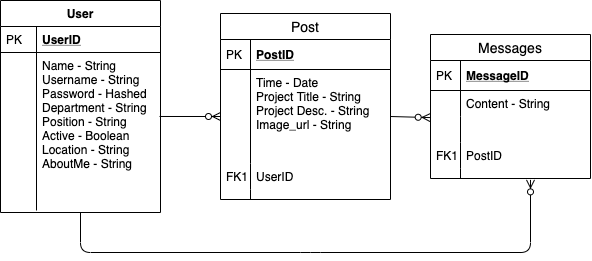

The diagram above was exported from draw.io. Its source (the exported page's mxGraphModel, read from the mxfile embedded in the PNG):
<mxGraphModel dx="652" dy="340" grid="1" gridSize="10" guides="1" tooltips="1" connect="1" arrows="1" fold="1" page="1" pageScale="1" pageWidth="827" pageHeight="1169" math="0" shadow="0">
  <root>
    <mxCell id="WIyWlLk6GJQsqaUBKTNV-0" />
    <mxCell id="WIyWlLk6GJQsqaUBKTNV-1" parent="WIyWlLk6GJQsqaUBKTNV-0" />
    <mxCell id="eudarHVP4gfJOU-2ctFY-13" value="" style="endArrow=ERzeroToMany;html=1;entryX=0;entryY=0.5;entryDx=0;entryDy=0;endFill=1;exitX=0.994;exitY=0.405;exitDx=0;exitDy=0;exitPerimeter=0;" parent="WIyWlLk6GJQsqaUBKTNV-1" source="zkfFHV4jXpPFQw0GAbJ--61" target="eudarHVP4gfJOU-2ctFY-6" edge="1">
      <mxGeometry width="50" height="50" relative="1" as="geometry">
        <mxPoint x="240" y="158" as="sourcePoint" />
        <mxPoint x="440" y="240" as="targetPoint" />
      </mxGeometry>
    </mxCell>
    <mxCell id="fjyig0vQ-XXzO26O9_8U-16" value="" style="endArrow=ERzeroToMany;html=1;exitX=1;exitY=0.5;exitDx=0;exitDy=0;endFill=1;entryX=-0.002;entryY=0.042;entryDx=0;entryDy=0;entryPerimeter=0;" parent="WIyWlLk6GJQsqaUBKTNV-1" source="eudarHVP4gfJOU-2ctFY-6" edge="1" target="fjyig0vQ-XXzO26O9_8U-12">
      <mxGeometry width="50" height="50" relative="1" as="geometry">
        <mxPoint x="510" y="220" as="sourcePoint" />
        <mxPoint x="560" y="170" as="targetPoint" />
      </mxGeometry>
    </mxCell>
    <mxCell id="zkfFHV4jXpPFQw0GAbJ--56" value="User" style="swimlane;fontStyle=1;childLayout=stackLayout;horizontal=1;startSize=26;horizontalStack=0;resizeParent=1;resizeLast=0;collapsible=1;marginBottom=0;rounded=0;shadow=0;strokeWidth=1;" parent="WIyWlLk6GJQsqaUBKTNV-1" vertex="1">
      <mxGeometry x="80" y="28" width="160" height="212" as="geometry">
        <mxRectangle x="260" y="80" width="160" height="26" as="alternateBounds" />
      </mxGeometry>
    </mxCell>
    <mxCell id="zkfFHV4jXpPFQw0GAbJ--57" value="UserID" style="shape=partialRectangle;top=0;left=0;right=0;bottom=1;align=left;verticalAlign=top;fillColor=none;spacingLeft=40;spacingRight=4;overflow=hidden;rotatable=0;points=[[0,0.5],[1,0.5]];portConstraint=eastwest;dropTarget=0;rounded=0;shadow=0;strokeWidth=1;fontStyle=5" parent="zkfFHV4jXpPFQw0GAbJ--56" vertex="1">
      <mxGeometry y="26" width="160" height="26" as="geometry" />
    </mxCell>
    <mxCell id="zkfFHV4jXpPFQw0GAbJ--58" value="PK" style="shape=partialRectangle;top=0;left=0;bottom=0;fillColor=none;align=left;verticalAlign=top;spacingLeft=4;spacingRight=4;overflow=hidden;rotatable=0;points=[];portConstraint=eastwest;part=1;" parent="zkfFHV4jXpPFQw0GAbJ--57" vertex="1" connectable="0">
      <mxGeometry width="36" height="26" as="geometry" />
    </mxCell>
    <mxCell id="zkfFHV4jXpPFQw0GAbJ--61" value="Name - String&#10;Username - String&#10;Password - Hashed&#10;Department - String&#10;Position - String&#10;Active - Boolean&#10;Location - String&#10;AboutMe - String&#10;" style="shape=partialRectangle;top=0;left=0;right=0;bottom=0;align=left;verticalAlign=top;fillColor=none;spacingLeft=40;spacingRight=4;overflow=hidden;rotatable=0;points=[[0,0.5],[1,0.5]];portConstraint=eastwest;dropTarget=0;rounded=0;shadow=0;strokeWidth=1;" parent="zkfFHV4jXpPFQw0GAbJ--56" vertex="1">
      <mxGeometry y="52" width="160" height="158" as="geometry" />
    </mxCell>
    <mxCell id="zkfFHV4jXpPFQw0GAbJ--62" value="" style="shape=partialRectangle;top=0;left=0;bottom=0;fillColor=none;align=left;verticalAlign=top;spacingLeft=4;spacingRight=4;overflow=hidden;rotatable=0;points=[];portConstraint=eastwest;part=1;" parent="zkfFHV4jXpPFQw0GAbJ--61" vertex="1" connectable="0">
      <mxGeometry width="36" height="158" as="geometry" />
    </mxCell>
    <mxCell id="eudarHVP4gfJOU-2ctFY-1" value="Post" style="swimlane;fontStyle=0;childLayout=stackLayout;horizontal=1;startSize=26;horizontalStack=0;resizeParent=1;resizeParentMax=0;resizeLast=0;collapsible=1;marginBottom=0;align=center;fontSize=14;" parent="WIyWlLk6GJQsqaUBKTNV-1" vertex="1">
      <mxGeometry x="300" y="41" width="170" height="186" as="geometry" />
    </mxCell>
    <mxCell id="eudarHVP4gfJOU-2ctFY-2" value="PostID" style="shape=partialRectangle;top=0;left=0;right=0;bottom=1;align=left;verticalAlign=middle;fillColor=none;spacingLeft=34;spacingRight=4;overflow=hidden;rotatable=0;points=[[0,0.5],[1,0.5]];portConstraint=eastwest;dropTarget=0;fontStyle=5;fontSize=12;" parent="eudarHVP4gfJOU-2ctFY-1" vertex="1">
      <mxGeometry y="26" width="170" height="30" as="geometry" />
    </mxCell>
    <mxCell id="eudarHVP4gfJOU-2ctFY-3" value="PK" style="shape=partialRectangle;top=0;left=0;bottom=0;fillColor=none;align=left;verticalAlign=middle;spacingLeft=4;spacingRight=4;overflow=hidden;rotatable=0;points=[];portConstraint=eastwest;part=1;fontSize=12;" parent="eudarHVP4gfJOU-2ctFY-2" vertex="1" connectable="0">
      <mxGeometry width="30" height="30" as="geometry" />
    </mxCell>
    <mxCell id="eudarHVP4gfJOU-2ctFY-6" value="Time - Date&#10;Project Title - String&#10;Project Desc. - String&#10;Image_url - String&#10; " style="shape=partialRectangle;top=0;left=0;right=0;bottom=0;align=left;verticalAlign=top;fillColor=none;spacingLeft=34;spacingRight=4;overflow=hidden;rotatable=0;points=[[0,0.5],[1,0.5]];portConstraint=eastwest;dropTarget=0;fontSize=12;" parent="eudarHVP4gfJOU-2ctFY-1" vertex="1">
      <mxGeometry y="56" width="170" height="94" as="geometry" />
    </mxCell>
    <mxCell id="eudarHVP4gfJOU-2ctFY-7" value="" style="shape=partialRectangle;top=0;left=0;bottom=0;fillColor=none;align=left;verticalAlign=top;spacingLeft=4;spacingRight=4;overflow=hidden;rotatable=0;points=[];portConstraint=eastwest;part=1;fontSize=12;" parent="eudarHVP4gfJOU-2ctFY-6" vertex="1" connectable="0">
      <mxGeometry width="30" height="94" as="geometry" />
    </mxCell>
    <mxCell id="eudarHVP4gfJOU-2ctFY-4" value="UserID" style="shape=partialRectangle;top=0;left=0;right=0;bottom=0;align=left;verticalAlign=top;fillColor=none;spacingLeft=34;spacingRight=4;overflow=hidden;rotatable=0;points=[[0,0.5],[1,0.5]];portConstraint=eastwest;dropTarget=0;fontSize=12;" parent="eudarHVP4gfJOU-2ctFY-1" vertex="1">
      <mxGeometry y="150" width="170" height="26" as="geometry" />
    </mxCell>
    <mxCell id="eudarHVP4gfJOU-2ctFY-5" value="FK1" style="shape=partialRectangle;top=0;left=0;bottom=0;fillColor=none;align=left;verticalAlign=top;spacingLeft=4;spacingRight=4;overflow=hidden;rotatable=0;points=[];portConstraint=eastwest;part=1;fontSize=12;" parent="eudarHVP4gfJOU-2ctFY-4" vertex="1" connectable="0">
      <mxGeometry width="30" height="26" as="geometry" />
    </mxCell>
    <mxCell id="eudarHVP4gfJOU-2ctFY-10" value="" style="shape=partialRectangle;top=0;left=0;right=0;bottom=0;align=left;verticalAlign=top;fillColor=none;spacingLeft=34;spacingRight=4;overflow=hidden;rotatable=0;points=[[0,0.5],[1,0.5]];portConstraint=eastwest;dropTarget=0;fontSize=12;" parent="eudarHVP4gfJOU-2ctFY-1" vertex="1">
      <mxGeometry y="176" width="170" height="10" as="geometry" />
    </mxCell>
    <mxCell id="eudarHVP4gfJOU-2ctFY-11" value="" style="shape=partialRectangle;top=0;left=0;bottom=0;fillColor=none;align=left;verticalAlign=top;spacingLeft=4;spacingRight=4;overflow=hidden;rotatable=0;points=[];portConstraint=eastwest;part=1;fontSize=12;" parent="eudarHVP4gfJOU-2ctFY-10" vertex="1" connectable="0">
      <mxGeometry width="30" height="10" as="geometry" />
    </mxCell>
    <mxCell id="fjyig0vQ-XXzO26O9_8U-5" value="Messages" style="swimlane;fontStyle=0;childLayout=stackLayout;horizontal=1;startSize=26;horizontalStack=0;resizeParent=1;resizeParentMax=0;resizeLast=0;collapsible=1;marginBottom=0;align=center;fontSize=14;" parent="WIyWlLk6GJQsqaUBKTNV-1" vertex="1">
      <mxGeometry x="510" y="62" width="160" height="144" as="geometry" />
    </mxCell>
    <mxCell id="fjyig0vQ-XXzO26O9_8U-6" value="MessageID" style="shape=partialRectangle;top=0;left=0;right=0;bottom=1;align=left;verticalAlign=middle;fillColor=none;spacingLeft=34;spacingRight=4;overflow=hidden;rotatable=0;points=[[0,0.5],[1,0.5]];portConstraint=eastwest;dropTarget=0;fontStyle=5;fontSize=12;" parent="fjyig0vQ-XXzO26O9_8U-5" vertex="1">
      <mxGeometry y="26" width="160" height="30" as="geometry" />
    </mxCell>
    <mxCell id="fjyig0vQ-XXzO26O9_8U-7" value="PK" style="shape=partialRectangle;top=0;left=0;bottom=0;fillColor=none;align=left;verticalAlign=middle;spacingLeft=4;spacingRight=4;overflow=hidden;rotatable=0;points=[];portConstraint=eastwest;part=1;fontSize=12;" parent="fjyig0vQ-XXzO26O9_8U-6" vertex="1" connectable="0">
      <mxGeometry width="30" height="30" as="geometry" />
    </mxCell>
    <mxCell id="fjyig0vQ-XXzO26O9_8U-10" value="Content - String" style="shape=partialRectangle;top=0;left=0;right=0;bottom=0;align=left;verticalAlign=top;fillColor=none;spacingLeft=34;spacingRight=4;overflow=hidden;rotatable=0;points=[[0,0.5],[1,0.5]];portConstraint=eastwest;dropTarget=0;fontSize=12;" parent="fjyig0vQ-XXzO26O9_8U-5" vertex="1">
      <mxGeometry y="56" width="160" height="26" as="geometry" />
    </mxCell>
    <mxCell id="fjyig0vQ-XXzO26O9_8U-11" value="" style="shape=partialRectangle;top=0;left=0;bottom=0;fillColor=none;align=left;verticalAlign=top;spacingLeft=4;spacingRight=4;overflow=hidden;rotatable=0;points=[];portConstraint=eastwest;part=1;fontSize=12;" parent="fjyig0vQ-XXzO26O9_8U-10" vertex="1" connectable="0">
      <mxGeometry width="30" height="26" as="geometry" />
    </mxCell>
    <mxCell id="fjyig0vQ-XXzO26O9_8U-12" value="" style="shape=partialRectangle;top=0;left=0;right=0;bottom=0;align=left;verticalAlign=top;fillColor=none;spacingLeft=34;spacingRight=4;overflow=hidden;rotatable=0;points=[[0,0.5],[1,0.5]];portConstraint=eastwest;dropTarget=0;fontSize=12;" parent="fjyig0vQ-XXzO26O9_8U-5" vertex="1">
      <mxGeometry y="82" width="160" height="26" as="geometry" />
    </mxCell>
    <mxCell id="fjyig0vQ-XXzO26O9_8U-13" value="" style="shape=partialRectangle;top=0;left=0;bottom=0;fillColor=none;align=left;verticalAlign=top;spacingLeft=4;spacingRight=4;overflow=hidden;rotatable=0;points=[];portConstraint=eastwest;part=1;fontSize=12;" parent="fjyig0vQ-XXzO26O9_8U-12" vertex="1" connectable="0">
      <mxGeometry width="30" height="26" as="geometry" />
    </mxCell>
    <mxCell id="fjyig0vQ-XXzO26O9_8U-8" value="PostID" style="shape=partialRectangle;top=0;left=0;right=0;bottom=0;align=left;verticalAlign=top;fillColor=none;spacingLeft=34;spacingRight=4;overflow=hidden;rotatable=0;points=[[0,0.5],[1,0.5]];portConstraint=eastwest;dropTarget=0;fontSize=12;" parent="fjyig0vQ-XXzO26O9_8U-5" vertex="1">
      <mxGeometry y="108" width="160" height="26" as="geometry" />
    </mxCell>
    <mxCell id="fjyig0vQ-XXzO26O9_8U-9" value="FK1" style="shape=partialRectangle;top=0;left=0;bottom=0;fillColor=none;align=left;verticalAlign=top;spacingLeft=4;spacingRight=4;overflow=hidden;rotatable=0;points=[];portConstraint=eastwest;part=1;fontSize=12;" parent="fjyig0vQ-XXzO26O9_8U-8" vertex="1" connectable="0">
      <mxGeometry width="30" height="26" as="geometry" />
    </mxCell>
    <mxCell id="fjyig0vQ-XXzO26O9_8U-14" value="" style="shape=partialRectangle;top=0;left=0;right=0;bottom=0;align=left;verticalAlign=top;fillColor=none;spacingLeft=34;spacingRight=4;overflow=hidden;rotatable=0;points=[[0,0.5],[1,0.5]];portConstraint=eastwest;dropTarget=0;fontSize=12;" parent="fjyig0vQ-XXzO26O9_8U-5" vertex="1">
      <mxGeometry y="134" width="160" height="10" as="geometry" />
    </mxCell>
    <mxCell id="fjyig0vQ-XXzO26O9_8U-15" value="" style="shape=partialRectangle;top=0;left=0;bottom=0;fillColor=none;align=left;verticalAlign=top;spacingLeft=4;spacingRight=4;overflow=hidden;rotatable=0;points=[];portConstraint=eastwest;part=1;fontSize=12;" parent="fjyig0vQ-XXzO26O9_8U-14" vertex="1" connectable="0">
      <mxGeometry width="30" height="10" as="geometry" />
    </mxCell>
    <mxCell id="-RPVHXGBb3l9jbPw1MWD-2" value="" style="endArrow=ERzeroToMany;html=1;entryX=0.625;entryY=1.138;entryDx=0;entryDy=0;endFill=1;exitX=0.5;exitY=1;exitDx=0;exitDy=0;entryPerimeter=0;" edge="1" parent="WIyWlLk6GJQsqaUBKTNV-1" source="zkfFHV4jXpPFQw0GAbJ--56" target="fjyig0vQ-XXzO26O9_8U-14">
      <mxGeometry width="50" height="50" relative="1" as="geometry">
        <mxPoint x="369.99999999999983" y="290" as="sourcePoint" />
        <mxPoint x="430.95999999999987" y="290.01" as="targetPoint" />
        <Array as="points">
          <mxPoint x="160" y="280" />
          <mxPoint x="390" y="280" />
          <mxPoint x="610" y="280" />
        </Array>
      </mxGeometry>
    </mxCell>
  </root>
</mxGraphModel>